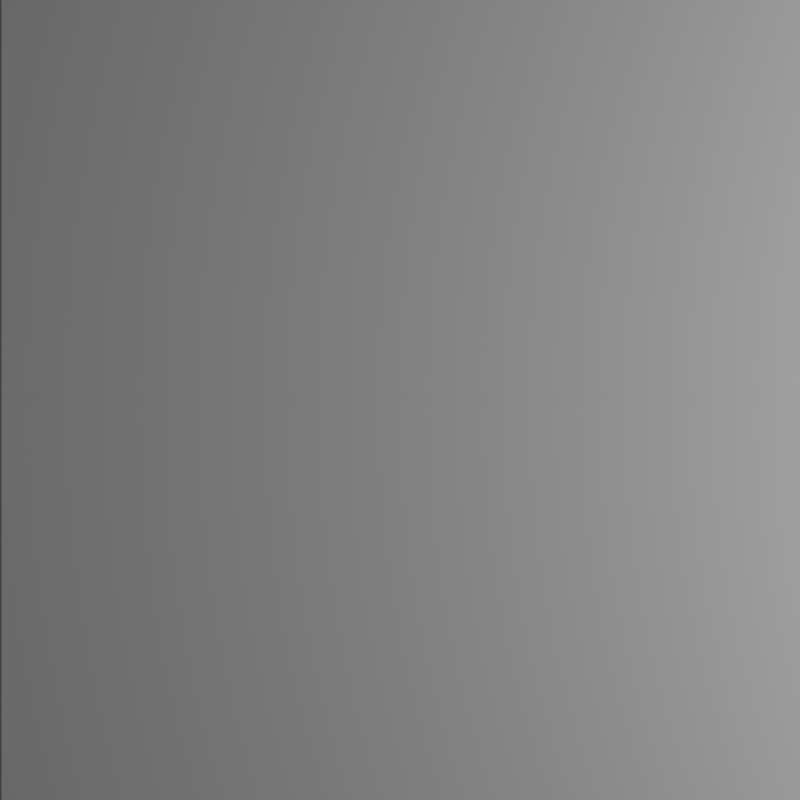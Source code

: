 # Source: TestCase2.blend  (saved by Blender 2.76.0; exported with 4.5.12 LTS)
import bpy
from mathutils import Matrix  # noqa: F401  (used for matrix-valued properties, if any)

bpy.ops.wm.read_factory_settings(use_empty=True)
scene = bpy.context.scene
scene.name = 'Scene'

# ---- collections
col_collection_1 = bpy.data.collections.new('Collection 1'); scene.collection.children.link(col_collection_1)

# ---- materials (node trees are filled in below, after node groups)
mat_material_001 = bpy.data.materials.new('Material.001')
mat_material_001.alpha_threshold = 0.0
mat_material_001.use_transparent_shadow = False
mat_material_001.diffuse_color = (0.5, 0.5, 0.5, 1.0)
mat_material_001.specular_color = (0.0, 0.0, 0.0)
mat_material_001.roughness = 0.5
mat_material_001.specular_intensity = 0.0
mat_material_001.line_color = (0.0, 0.0, 0.0, 1.0)
mat_material_000 = bpy.data.materials.new('Material.000')
mat_material_000.alpha_threshold = 0.0
mat_material_000.use_transparent_shadow = False
mat_material_000.diffuse_color = (0.5, 0.5, 0.5, 1.0)
mat_material_000.specular_color = (0.0, 0.0, 0.0)
mat_material_000.roughness = 0.5
mat_material_000.specular_intensity = 0.0
mat_material_000.line_color = (0.0, 0.0, 0.0, 1.0)

# ---- material node trees

# ---- world
world_world = bpy.data.worlds.new('World'); scene.world = world_world
world_world.color = (0.05088, 0.05088, 0.05088)
world_world.use_sun_shadow = False
world_world.sun_shadow_jitter_overblur = 0.0
world_world.cycles.sampling_method = 'MANUAL'
world_world.cycles.sample_map_resolution = 256

# ---- cameras
cam_camera = bpy.data.cameras.new('Camera')
cam_camera.sensor_fit = 'HORIZONTAL'
cam_camera.clip_end = 100.0
cam_camera.lens = 31.88
cam_camera.sensor_width = 32.0
cam_camera.sensor_height = 18.0
cam_camera.ortho_scale = 7.314
cam_camera.lens_unit = 'FOV'
cam_camera.dof.focus_distance = 0.0
cam_camera.dof.aperture_fstop = 128.0

# ---- lights
light_area = bpy.data.lights.new('Area', 'AREA')
light_area.transmission_factor = 0.0
light_area.energy = 42.35
light_area.shadow_buffer_clip_start = 0.5
light_area.shadow_soft_size = 2.0
light_area.shadow_maximum_resolution = 0.006
light_area.use_absolute_resolution = True
light_area.size = 2.0
light_area.size_y = 0.1
light_area.cycles.use_multiple_importance_sampling = False

# ---- meshes
me_plane = bpy.data.meshes.new('Plane')
me_plane.from_pydata([(1.0, -1.0, 0.0), (-1.0, -1.0, 0.0), (1.0, 1.0, 0.0), (-1.0, 1.0, 0.0)], [], [(1, 0, 2, 3)])
me_plane.materials.append(mat_material_001)
me_plane.use_remesh_preserve_volume = False
me_plane.use_remesh_preserve_attributes = False
me_plane.use_mirror_vertex_groups = False
me_plane.update()
me_plane_001 = bpy.data.meshes.new('Plane.001')
me_plane_001.from_pydata([(1.0, -1.0, 0.0), (-1.0, -1.0, 0.0), (1.0, 1.0, 0.0), (-1.0, 1.0, 0.0)], [], [(1, 0, 2, 3)])
me_plane_001.materials.append(mat_material_000)
me_plane_001.use_remesh_preserve_volume = False
me_plane_001.use_remesh_preserve_attributes = False
me_plane_001.use_mirror_vertex_groups = False
me_plane_001.update()

# ---- objects
ob_area = bpy.data.objects.new('Area', light_area)
ob_plane = bpy.data.objects.new('Plane', me_plane)
ob_camera = bpy.data.objects.new('Camera', cam_camera)
ob_plane_001 = bpy.data.objects.new('Plane.001', me_plane_001)

# ---- transforms, parenting, visibility, modifiers, constraints
ob_area.location = (1.0, 0.0, 1.0)
ob_area.rotation_euler = (0.0, 1.571, 0.0)
ob_area.lineart.crease_threshold = 0.0
ob_plane.location = (0.0, 0.5, 0.0)
ob_plane.scale = (1.0, 0.5, 1.0)
ob_plane.lineart.crease_threshold = 0.0
ob_camera.location = (-0.5, 0.0, 1.0)
ob_camera.lock_location = (False, True, True)
ob_camera.lock_rotations_4d = False
ob_camera.empty_display_type = 'ARROWS'
ob_camera.color = (0.0, 0.0, 0.0, 0.0)
ob_camera.display_type = 'WIRE'
ob_camera.lineart.crease_threshold = 0.0
ob_plane_001.location = (0.0, -0.5, 0.0)
ob_plane_001.rotation_euler = (3.142, -0.0, 0.0)
ob_plane_001.scale = (1.0, 0.5, 1.0)
ob_plane_001.lineart.crease_threshold = 0.0

# ---- collection membership
col_collection_1.objects.link(ob_area)
col_collection_1.objects.link(ob_plane)
col_collection_1.objects.link(ob_camera)
col_collection_1.objects.link(ob_plane_001)

# ---- scene / render settings (as saved in the file)
scene.camera = ob_camera
scene.frame_start = 1; scene.frame_end = 250; scene.frame_set(1)
scene.render.engine = 'BLENDER_EEVEE_NEXT'
scene.render.image_settings.compression = 90
scene.render.resolution_x = 512
scene.render.resolution_y = 512
scene.render.resolution_percentage = 50
scene.render.dither_intensity = 0.0
scene.cycles.use_denoising = False
scene.cycles.samples = 10
scene.cycles.sampling_pattern = 'TABULATED_SOBOL'
scene.cycles.light_sampling_threshold = 0.0
scene.cycles.use_adaptive_sampling = False
scene.cycles.use_light_tree = False
scene.cycles.blur_glossy = 0.0
scene.cycles.volume_bounces = 1
scene.cycles.pixel_filter_type = 'GAUSSIAN'
scene.cycles.sample_clamp_indirect = 0.0
scene.view_settings.view_transform = 'Standard'
bpy.context.view_layer.update()
